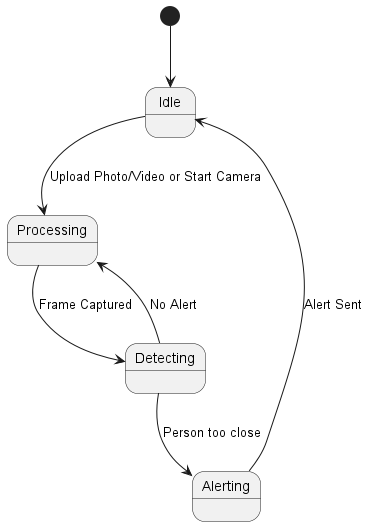

The diagram above was rendered by PlantUML. Its source (embedded in the PNG):
@startuml
state "Idle" as Idle
state "Processing" as Processing
state "Detecting" as Detecting
state "Alerting" as Alerting

[*] --> Idle

Idle --> Processing : Upload Photo/Video or Start Camera
Processing --> Detecting : Frame Captured
Detecting --> Alerting : Person too close
Detecting --> Processing : No Alert
Alerting --> Idle : Alert Sent

@enduml